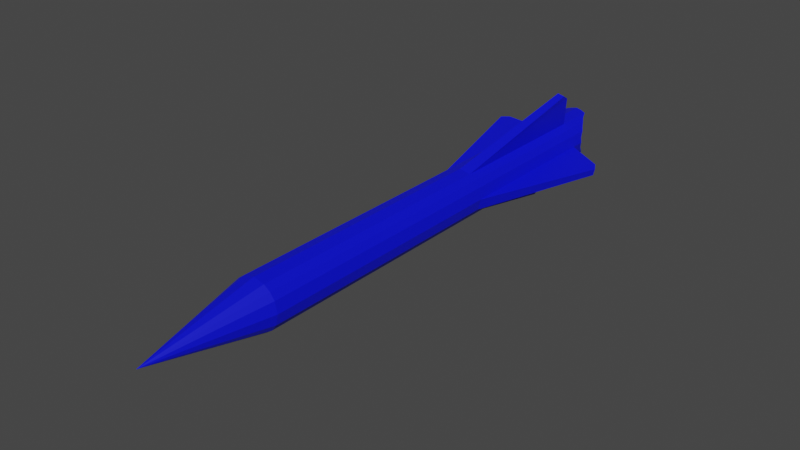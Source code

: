# Source: arrow.blend  (saved by Blender 3.2.14; exported with 4.5.12 LTS)
import bpy
from mathutils import Matrix  # noqa: F401  (used for matrix-valued properties, if any)

bpy.ops.wm.read_factory_settings(use_empty=True)
scene = bpy.context.scene
scene.name = 'Scene'

# ---- materials (node trees are filled in below, after node groups)
mat_material_001 = bpy.data.materials.new('Material.001')
mat_material_001.use_transparent_shadow = False

# ---- material node trees
mat_material_001.use_nodes = True; mat_material_001.node_tree.nodes.clear()
_N = mat_material_001.node_tree.nodes; _L = mat_material_001.node_tree.links
n0 = _N.new('ShaderNodeBsdfPrincipled'); n0.name = 'Principled BSDF'; n0.location = (10, 300)
n0.distribution = 'GGX'
n0.subsurface_method = 'RANDOM_WALK_SKIN'
n0.inputs[0].default_value = (0.0, 0.002463, 0.8, 1.0)
n0.inputs[3].default_value = 1.45
n0.inputs[27].default_value = (0.0, 0.0, 0.0, 1.0)
n0.inputs[28].default_value = 1.0
n1 = _N.new('ShaderNodeOutputMaterial'); n1.name = 'Material Output'; n1.location = (300, 300)
_L.new(n0.outputs[0], n1.inputs[0])
n1.is_active_output = True

# ---- world
world_world = bpy.data.worlds.new('World'); scene.world = world_world
world_world.use_nodes = True; world_world.node_tree.nodes.clear()
_N = world_world.node_tree.nodes; _L = world_world.node_tree.links
n0 = _N.new('ShaderNodeOutputWorld'); n0.name = 'World Output'; n0.location = (300, 300)
n1 = _N.new('ShaderNodeBackground'); n1.name = 'Background'; n1.location = (10, 300)
n1.inputs[0].default_value = (0.05088, 0.05088, 0.05088, 1.0)
_L.new(n1.outputs[0], n0.inputs[0])
n0.is_active_output = True
world_world.color = (0.05088, 0.05088, 0.05088)
world_world.use_sun_shadow = False
world_world.sun_shadow_jitter_overblur = 0.0

# ---- meshes
me_cube_002 = bpy.data.meshes.new('Cube.002')
me_cube_002.from_pydata([(-0.01232, -0.1498, -0.01232), (-0.01232, -0.1498, 0.01232), (-0.01232, 0.1535, -0.01232), (-0.01232, 0.1535, 0.01232), (0.01232, -0.1498, -0.01232), (0.01232, -0.1498, 0.01232), (0.01232, 0.1535, -0.01232), (0.01232, 0.1535, 0.01232), (-0.01232, 0.0, -0.01232), (-0.01742, -0.1498, 0.0), (-0.01232, 0.0, 0.01232), (-0.01742, 0.1535, 4.731e-12), (9.463e-12, 0.1535, -0.01742), (9.463e-12, 0.1535, 0.01742), (0.01742, 0.1535, 4.731e-12), (0.01232, 0.0, -0.01232), (0.01232, 0.0, 0.01232), (0.01742, -0.1498, 0.0), (0.0, -0.1498, -0.01742), (0.0, -0.1498, 0.01742), (0.0, 0.0, 0.01742), (0.0, 0.0, -0.01742), (-0.01558, -0.1498, 0.007792), (0.01742, 0.0, 0.0), (-0.01232, -0.0749, -0.01232), (-0.01742, 0.0, 0.0), (-0.01558, 0.1535, -0.007792), (-0.007792, 0.1535, -0.01558), (0.007792, 0.1535, 0.01558), (0.01558, 0.1535, -0.007792), (0.01232, -0.0749, 0.01232), (0.01558, -0.1498, -0.007792), (0.007792, -0.1498, -0.01558), (-0.007792, -0.1498, 0.01558), (-0.01558, -0.1498, -0.007792), (-0.01232, -0.0749, 0.01232), (-0.01558, 0.1535, 0.007792), (0.007792, 0.1535, -0.01558), (-0.007792, 0.1535, 0.01558), (0.01558, 0.1535, 0.007792), (0.01232, -0.0749, -0.01232), (0.01558, -0.1498, 0.007792), (-0.007792, -0.1498, -0.01558), (0.007792, -0.1498, 0.01558), (9.463e-12, -0.0749, 0.01742), (0.007792, 0.0, 0.01558), (-0.007792, 0.0, 0.01558), (9.463e-12, -0.0749, -0.01742), (-0.007792, 0.0, -0.01558), (0.007792, 0.0, -0.01558), (0.01742, -0.0749, 4.731e-12), (0.01558, 0.0, -0.007792), (0.01558, 0.0, 0.007792), (-0.01742, -0.0749, 4.731e-12), (-0.01558, 0.0, -0.007792), (-0.01558, 0.0, 0.007792), (-0.01558, -0.0749, 0.007792), (-0.01558, -0.0749, -0.007792), (0.01558, -0.0749, -0.007792), (-0.007792, -0.0749, -0.01558), (0.007792, -0.0749, 0.01558), (-0.007792, -0.0749, 0.01558), (0.007792, -0.0749, -0.01558), (0.01558, -0.0749, 0.007792), (1.863e-09, -0.2326, 0.0), (-0.01232, 0.03806, 0.01232), (-0.01395, 0.1535, -0.01006), (-0.01006, 0.1535, -0.01395), (0.01006, 0.1535, 0.01395), (0.01395, 0.1535, -0.01006), (0.01232, 0.03806, -0.01232), (-0.0165, 0.1535, 0.003896), (0.003896, 0.1535, -0.0165), (-0.003896, 0.1535, 0.0165), (0.0165, 0.1535, 0.003896), (0.0165, 0.1535, -0.003896), (0.003896, 0.1535, 0.0165), (-0.003896, 0.1535, -0.0165), (-0.0165, 0.1535, -0.003896), (-0.01742, 0.03806, 4.731e-12), (-0.01232, 0.03806, -0.01232), (-0.01395, 0.1535, 0.01006), (0.01006, 0.1535, -0.01395), (-0.01006, 0.1535, 0.01395), (0.01395, 0.1535, 0.01006), (0.01232, 0.03806, 0.01232), (0.0, 0.03806, 0.01742), (0.0, 0.03806, -0.01742), (0.01742, 0.03806, 4.731e-12), (-0.01558, 0.03806, -0.007792), (0.01558, 0.03806, 0.007792), (0.01558, 0.03806, -0.007792), (0.007792, 0.03806, -0.01558), (-0.007792, 0.03806, -0.01558), (-0.007792, 0.03806, 0.01558), (0.007792, 0.03806, 0.01558), (-0.01558, 0.03806, 0.007792), (-0.0165, 0.03806, 0.003896), (0.003896, 0.03806, 0.0165), (0.01006, 0.03806, 0.01395), (-0.01006, 0.03806, 0.01395), (-0.003896, 0.03806, 0.0165), (-0.003896, 0.03806, -0.0165), (-0.01006, 0.03806, -0.01395), (0.01006, 0.03806, -0.01395), (0.003896, 0.03806, -0.0165), (0.0165, 0.03806, -0.003896), (0.01395, 0.03806, -0.01006), (0.01395, 0.03806, 0.01006), (0.0165, 0.03806, 0.003896), (-0.0165, 0.03806, -0.003896), (-0.01395, 0.03806, -0.01006), (-0.01395, 0.03806, 0.01006), (0.008947, 0.1498, 0.0379), (0.01121, 0.1498, 0.03737), (0.00668, 0.1498, 0.03844), (0.007314, 0.1435, 0.04208), (0.01228, 0.1435, 0.04091), (0.009796, 0.1435, 0.0415), (0.03793, 0.1498, -0.008955), (0.03739, 0.1498, -0.01122), (0.03846, 0.1498, -0.006688), (0.04211, 0.1435, -0.007322), (0.04094, 0.1435, -0.01229), (0.04152, 0.1435, -0.009804), (-0.03793, 0.1498, 0.008951), (-0.03846, 0.1498, 0.006685), (-0.04211, 0.1435, 0.007319), (-0.04094, 0.1435, 0.01228), (-0.03739, 0.1498, 0.01122), (-0.04153, 0.1435, 0.009801), (-0.008952, 0.1498, -0.03792), (-0.01122, 0.1498, -0.03738), (-0.006685, 0.1498, -0.03845), (-0.007319, 0.1435, -0.0421), (-0.01228, 0.1435, -0.04093), (-0.0098, 0.1435, -0.04151), (-0.01395, 0.1701, -0.01006), (-0.01232, 0.1731, -0.01232), (-0.01006, 0.1766, -0.01395), (0.01006, 0.1766, 0.01395), (0.01232, 0.1731, 0.01232), (0.01395, 0.1701, -0.01006), (0.01232, 0.1731, -0.01232), (-0.0165, 0.1648, 0.003896), (-0.01742, 0.164, 5.574e-09), (0.003896, 0.1837, -0.0165), (9.463e-12, 0.1837, -0.01742), (-0.003896, 0.1837, 0.0165), (9.463e-12, 0.1837, 0.01742), (0.0165, 0.1648, 0.003896), (0.01742, 0.164, 5.574e-09), (0.0165, 0.1648, -0.003896), (0.01558, 0.1677, -0.007792), (0.003896, 0.1837, 0.0165), (0.007792, 0.1823, 0.01558), (-0.003896, 0.1837, -0.0165), (-0.007792, 0.1823, -0.01558), (-0.0165, 0.1648, -0.003896), (-0.01558, 0.1677, -0.007792), (-0.01395, 0.1701, 0.01006), (-0.01558, 0.1677, 0.007792), (0.01006, 0.1766, -0.01395), (0.007792, 0.1823, -0.01558), (-0.01006, 0.1766, 0.01395), (-0.007792, 0.1823, 0.01558), (0.01395, 0.1701, 0.01006), (0.01558, 0.1677, 0.007792), (-0.01232, 0.1731, 0.01232)], [], [(112, 65, 3, 81), (9, 22, 56, 53), (63, 30, 5, 41), (0, 34, 57, 24), (62, 40, 4, 32), (61, 35, 1, 33), (60, 44, 19, 43), (59, 47, 18, 42), (111, 89, 26, 66), (17, 64, 31), (34, 9, 53, 57), (58, 50, 17, 31), (24, 57, 54, 8), (66, 26, 159, 137), (22, 1, 35, 56), (110, 79, 11, 78), (57, 53, 25, 54), (56, 35, 10, 55), (53, 56, 55, 25), (90, 108, 85, 16, 52), (70, 107, 91, 51, 15), (91, 106, 88, 23, 51), (87, 105, 92, 49, 21), (40, 58, 31, 4), (15, 51, 58, 40), (51, 23, 50, 58), (92, 104, 70, 15, 49), (80, 103, 93, 48, 8), (93, 102, 87, 21, 48), (86, 101, 94, 46, 20), (24, 59, 42, 0), (8, 48, 59, 24), (48, 21, 47, 59), (94, 100, 65, 10, 46), (85, 99, 95, 45, 16), (95, 98, 86, 20, 45), (97, 79, 25, 55, 96), (30, 60, 43, 5), (16, 45, 60, 30), (45, 20, 44, 60), (44, 61, 33, 19), (20, 46, 61, 44), (46, 10, 35, 61), (47, 62, 32, 18), (21, 49, 62, 47), (49, 15, 40, 62), (50, 63, 41, 17), (23, 52, 63, 50), (52, 16, 30, 63), (79, 97, 130, 127), (111, 80, 8, 54, 89), (9, 64, 22), (41, 64, 17), (34, 64, 9), (5, 64, 41), (0, 64, 34), (43, 64, 5), (42, 64, 0), (19, 64, 43), (18, 64, 42), (33, 64, 19), (32, 64, 18), (1, 64, 33), (4, 64, 32), (22, 64, 1), (31, 64, 4), (11, 79, 127, 126), (112, 96, 55, 10, 65), (13, 86, 116, 115), (98, 95, 117, 118), (7, 68, 99, 85), (68, 28, 95, 99), (38, 83, 100, 94), (83, 3, 65, 100), (13, 73, 101, 86), (73, 38, 94, 101), (93, 27, 132, 135), (87, 102, 136, 134), (2, 67, 103, 80), (67, 27, 93, 103), (37, 82, 104, 92), (82, 6, 70, 104), (12, 72, 105, 87), (72, 37, 92, 105), (14, 88, 122, 121), (29, 75, 119, 120), (6, 69, 107, 70), (69, 29, 91, 107), (39, 84, 108, 90), (84, 7, 85, 108), (14, 74, 109, 88), (74, 39, 90, 109), (89, 110, 78, 26), (88, 109, 90, 52, 23), (80, 111, 66, 2), (110, 89, 54, 25, 79), (96, 112, 81, 36), (114, 113, 118, 117), (113, 115, 116, 118), (28, 76, 113, 114), (86, 98, 118, 116), (76, 13, 115, 113), (95, 28, 114, 117), (120, 119, 124, 123), (119, 121, 122, 124), (88, 106, 124, 122), (75, 14, 121, 119), (91, 29, 120, 123), (106, 91, 123, 124), (130, 128, 129, 125), (127, 130, 125, 126), (36, 71, 125, 129), (96, 36, 129, 128), (71, 11, 126, 125), (97, 96, 128, 130), (132, 131, 136, 135), (131, 133, 134, 136), (77, 12, 133, 131), (102, 93, 135, 136), (12, 87, 134, 133), (27, 77, 131, 132), (145, 151, 152, 158), (82, 37, 163, 162), (27, 67, 139, 157), (83, 38, 165, 164), (81, 3, 168, 160), (28, 68, 140, 155), (84, 39, 167, 166), (6, 82, 162, 143), (29, 69, 142, 153), (3, 83, 164, 168), (7, 84, 166, 141), (71, 36, 161, 144), (11, 71, 144, 145), (37, 72, 146, 163), (75, 29, 153, 152), (72, 12, 147, 146), (38, 73, 148, 165), (76, 28, 155, 154), (73, 13, 149, 148), (39, 74, 150, 167), (2, 66, 137, 138), (77, 27, 157, 156), (74, 14, 151, 150), (14, 75, 152, 151), (67, 2, 138, 139), (13, 76, 154, 149), (68, 7, 141, 140), (12, 77, 156, 147), (69, 6, 143, 142), (78, 11, 145, 158), (26, 78, 158, 159), (36, 81, 160, 161), (154, 148, 149), (155, 165, 148, 154), (140, 164, 165, 155), (141, 168, 164, 140), (166, 160, 168, 141), (167, 161, 160, 166), (150, 144, 161, 167), (151, 145, 144, 150), (158, 152, 153, 159), (159, 153, 142, 137), (137, 142, 143, 138), (138, 143, 162, 139), (139, 162, 163, 157), (157, 163, 146, 156), (156, 146, 147)])
_uv = me_cube_002.uv_layers.new(name='UVMap')
_uv.uv.foreach_set('vector', [0.5938, 0.2188, 0.625, 0.2188, 0.625, 0.25, 0.5938, 0.25, 0.5, 0.0, 0.5625, 0.0, 0.5625, 0.0625, 0.5, 0.0625, 0.5625, 0.6875, 0.625, 0.6875, 0.625, 0.75, 0.5625, 0.75, 0.375, 0.0, 0.4375, 0.0, 0.4375, 0.0625, 0.375, 0.0625, 0.3125, 0.6875, 0.375, 0.6875, 0.375, 0.75, 0.3125, 0.75, 0.8125, 0.6875, 0.875, 0.6875, 0.875, 0.75, 0.8125, 0.75, 0.6875, 0.6875, 0.75, 0.6875, 0.75, 0.75, 0.6875, 0.75, 0.1875, 0.6875, 0.25, 0.6875, 0.25, 0.75, 0.1875, 0.75, 0.4062, 0.2188, 0.4375, 0.2188, 0.4375, 0.25, 0.4062, 0.25, 0.5, 0.75, 0.5, 0.875, 0.4375, 0.75, 0.4375, 0.0, 0.5, 0.0, 0.5, 0.0625, 0.4375, 0.0625, 0.4375, 0.6875, 0.5, 0.6875, 0.5, 0.75, 0.4375, 0.75, 0.375, 0.0625, 0.4375, 0.0625, 0.4375, 0.125, 0.375, 0.125, 0.4062, 0.25, 0.4375, 0.25, 0.4375, 0.25, 0.4062, 0.25, 0.5625, 0.0, 0.625, 0.0, 0.625, 0.0625, 0.5625, 0.0625, 0.4688, 0.2188, 0.5, 0.2188, 0.5, 0.25, 0.4688, 0.25, 0.4375, 0.0625, 0.5, 0.0625, 0.5, 0.125, 0.4375, 0.125, 0.5625, 0.0625, 0.625, 0.0625, 0.625, 0.125, 0.5625, 0.125, 0.5, 0.0625, 0.5625, 0.0625, 0.5625, 0.125, 0.5, 0.125, 0.5625, 0.5312, 0.5938, 0.5312, 0.625, 0.5312, 0.625, 0.625, 0.5625, 0.625, 0.375, 0.5312, 0.4062, 0.5312, 0.4375, 0.5312, 0.4375, 0.625, 0.375, 0.625, 0.4375, 0.5312, 0.4688, 0.5312, 0.5, 0.5312, 0.5, 0.625, 0.4375, 0.625, 0.25, 0.5312, 0.2812, 0.5312, 0.3125, 0.5312, 0.3125, 0.625, 0.25, 0.625, 0.375, 0.6875, 0.4375, 0.6875, 0.4375, 0.75, 0.375, 0.75, 0.375, 0.625, 0.4375, 0.625, 0.4375, 0.6875, 0.375, 0.6875, 0.4375, 0.625, 0.5, 0.625, 0.5, 0.6875, 0.4375, 0.6875, 0.3125, 0.5312, 0.3438, 0.5312, 0.375, 0.5312, 0.375, 0.625, 0.3125, 0.625, 0.125, 0.5312, 0.1562, 0.5312, 0.1875, 0.5312, 0.1875, 0.625, 0.125, 0.625, 0.1875, 0.5312, 0.2188, 0.5312, 0.25, 0.5312, 0.25, 0.625, 0.1875, 0.625, 0.75, 0.5312, 0.7812, 0.5312, 0.8125, 0.5312, 0.8125, 0.625, 0.75, 0.625, 0.125, 0.6875, 0.1875, 0.6875, 0.1875, 0.75, 0.125, 0.75, 0.125, 0.625, 0.1875, 0.625, 0.1875, 0.6875, 0.125, 0.6875, 0.1875, 0.625, 0.25, 0.625, 0.25, 0.6875, 0.1875, 0.6875, 0.8125, 0.5312, 0.8438, 0.5312, 0.875, 0.5312, 0.875, 0.625, 0.8125, 0.625, 0.625, 0.5312, 0.6562, 0.5312, 0.6875, 0.5312, 0.6875, 0.625, 0.625, 0.625, 0.6875, 0.5312, 0.7188, 0.5312, 0.75, 0.5312, 0.75, 0.625, 0.6875, 0.625, 0.5312, 0.2188, 0.5, 0.2188, 0.5, 0.125, 0.5625, 0.125, 0.5625, 0.2188, 0.625, 0.6875, 0.6875, 0.6875, 0.6875, 0.75, 0.625, 0.75, 0.625, 0.625, 0.6875, 0.625, 0.6875, 0.6875, 0.625, 0.6875, 0.6875, 0.625, 0.75, 0.625, 0.75, 0.6875, 0.6875, 0.6875, 0.75, 0.6875, 0.8125, 0.6875, 0.8125, 0.75, 0.75, 0.75, 0.75, 0.625, 0.8125, 0.625, 0.8125, 0.6875, 0.75, 0.6875, 0.8125, 0.625, 0.875, 0.625, 0.875, 0.6875, 0.8125, 0.6875, 0.25, 0.6875, 0.3125, 0.6875, 0.3125, 0.75, 0.25, 0.75, 0.25, 0.625, 0.3125, 0.625, 0.3125, 0.6875, 0.25, 0.6875, 0.3125, 0.625, 0.375, 0.625, 0.375, 0.6875, 0.3125, 0.6875, 0.5, 0.6875, 0.5625, 0.6875, 0.5625, 0.75, 0.5, 0.75, 0.5, 0.625, 0.5625, 0.625, 0.5625, 0.6875, 0.5, 0.6875, 0.5625, 0.625, 0.625, 0.625, 0.625, 0.6875, 0.5625, 0.6875, 0.5, 0.2188, 0.5312, 0.2188, 0.5312, 0.2188, 0.5, 0.2188, 0.4062, 0.2188, 0.375, 0.2188, 0.375, 0.125, 0.4375, 0.125, 0.4375, 0.2188, 0.5, 1.0, 0.5, 0.875, 0.5625, 1.0, 0.5625, 0.75, 0.5, 0.875, 0.5, 0.75, 0.4375, 1.0, 0.5, 0.875, 0.5, 1.0, 0.625, 0.75, 0.5, 0.875, 0.5625, 0.75, 0.375, 1.0, 0.5, 0.875, 0.4375, 1.0, 0.625, 0.8125, 0.5, 0.875, 0.625, 0.75, 0.375, 0.9375, 0.5, 0.875, 0.375, 1.0, 0.625, 0.875, 0.5, 0.875, 0.625, 0.8125, 0.375, 0.875, 0.5, 0.875, 0.375, 0.9375, 0.625, 0.9375, 0.5, 0.875, 0.625, 0.875, 0.375, 0.8125, 0.5, 0.875, 0.375, 0.875, 0.625, 1.0, 0.5, 0.875, 0.625, 0.9375, 0.375, 0.75, 0.5, 0.875, 0.375, 0.8125, 0.5625, 1.0, 0.5, 0.875, 0.625, 1.0, 0.4375, 0.75, 0.5, 0.875, 0.375, 0.75, 0.5, 0.25, 0.5, 0.2188, 0.5, 0.2188, 0.5, 0.25, 0.5938, 0.2188, 0.5625, 0.2188, 0.5625, 0.125, 0.625, 0.125, 0.625, 0.2188, 0.75, 0.5, 0.75, 0.5312, 0.75, 0.5312, 0.75, 0.5, 0.7188, 0.5312, 0.6875, 0.5312, 0.6875, 0.5312, 0.7188, 0.5312, 0.625, 0.5, 0.6562, 0.5, 0.6562, 0.5312, 0.625, 0.5312, 0.6562, 0.5, 0.6875, 0.5, 0.6875, 0.5312, 0.6562, 0.5312, 0.8125, 0.5, 0.8438, 0.5, 0.8438, 0.5312, 0.8125, 0.5312, 0.8438, 0.5, 0.875, 0.5, 0.875, 0.5312, 0.8438, 0.5312, 0.75, 0.5, 0.7812, 0.5, 0.7812, 0.5312, 0.75, 0.5312, 0.7812, 0.5, 0.8125, 0.5, 0.8125, 0.5312, 0.7812, 0.5312, 0.1875, 0.5312, 0.1875, 0.5, 0.1875, 0.5, 0.1875, 0.5312, 0.25, 0.5312, 0.2188, 0.5312, 0.2188, 0.5312, 0.25, 0.5312, 0.125, 0.5, 0.1562, 0.5, 0.1562, 0.5312, 0.125, 0.5312, 0.1562, 0.5, 0.1875, 0.5, 0.1875, 0.5312, 0.1562, 0.5312, 0.3125, 0.5, 0.3438, 0.5, 0.3438, 0.5312, 0.3125, 0.5312, 0.3438, 0.5, 0.375, 0.5, 0.375, 0.5312, 0.3438, 0.5312, 0.25, 0.5, 0.2812, 0.5, 0.2812, 0.5312, 0.25, 0.5312, 0.2812, 0.5, 0.3125, 0.5, 0.3125, 0.5312, 0.2812, 0.5312, 0.5, 0.5, 0.5, 0.5312, 0.5, 0.5312, 0.5, 0.5, 0.4375, 0.5, 0.4688, 0.5, 0.4688, 0.5, 0.4375, 0.5, 0.375, 0.5, 0.4062, 0.5, 0.4062, 0.5312, 0.375, 0.5312, 0.4062, 0.5, 0.4375, 0.5, 0.4375, 0.5312, 0.4062, 0.5312, 0.5625, 0.5, 0.5938, 0.5, 0.5938, 0.5312, 0.5625, 0.5312, 0.5938, 0.5, 0.625, 0.5, 0.625, 0.5312, 0.5938, 0.5312, 0.5, 0.5, 0.5312, 0.5, 0.5312, 0.5312, 0.5, 0.5312, 0.5312, 0.5, 0.5625, 0.5, 0.5625, 0.5312, 0.5312, 0.5312, 0.4375, 0.2188, 0.4688, 0.2188, 0.4688, 0.25, 0.4375, 0.25, 0.5, 0.5312, 0.5312, 0.5312, 0.5625, 0.5312, 0.5625, 0.625, 0.5, 0.625, 0.375, 0.2188, 0.4062, 0.2188, 0.4062, 0.25, 0.375, 0.25, 0.4688, 0.2188, 0.4375, 0.2188, 0.4375, 0.125, 0.5, 0.125, 0.5, 0.2188, 0.5625, 0.2188, 0.5938, 0.2188, 0.5938, 0.25, 0.5625, 0.25, 0.6875, 0.5, 0.7188, 0.5, 0.7188, 0.5312, 0.6875, 0.5312, 0.7188, 0.5, 0.75, 0.5, 0.75, 0.5312, 0.7188, 0.5312, 0.625, 0.4375, 0.625, 0.4062, 0.625, 0.4062, 0.625, 0.4375, 0.75, 0.5312, 0.7188, 0.5312, 0.7188, 0.5312, 0.75, 0.5312, 0.625, 0.4062, 0.625, 0.375, 0.625, 0.375, 0.625, 0.4062, 0.6875, 0.5312, 0.6875, 0.5, 0.6875, 0.5, 0.6875, 0.5312, 0.4375, 0.5, 0.4688, 0.5, 0.4688, 0.5312, 0.4375, 0.5312, 0.4688, 0.5, 0.5, 0.5, 0.5, 0.5312, 0.4688, 0.5312, 0.5, 0.5312, 0.4688, 0.5312, 0.4688, 0.5312, 0.5, 0.5312, 0.4688, 0.5, 0.5, 0.5, 0.5, 0.5, 0.4688, 0.5, 0.4375, 0.5312, 0.4375, 0.5, 0.4375, 0.5, 0.4375, 0.5312, 0.4688, 0.5312, 0.4375, 0.5312, 0.4375, 0.5312, 0.4688, 0.5312, 0.5312, 0.2188, 0.5625, 0.2188, 0.5625, 0.25, 0.5312, 0.25, 0.5, 0.2188, 0.5312, 0.2188, 0.5312, 0.25, 0.5, 0.25, 0.5625, 0.25, 0.5312, 0.25, 0.5312, 0.25, 0.5625, 0.25, 0.5625, 0.2188, 0.5625, 0.25, 0.5625, 0.25, 0.5625, 0.2188, 0.5312, 0.25, 0.5, 0.25, 0.5, 0.25, 0.5312, 0.25, 0.5312, 0.2188, 0.5625, 0.2188, 0.5625, 0.2188, 0.5312, 0.2188, 0.1875, 0.5, 0.2188, 0.5, 0.2188, 0.5312, 0.1875, 0.5312, 0.2188, 0.5, 0.25, 0.5, 0.25, 0.5312, 0.2188, 0.5312, 0.375, 0.3438, 0.375, 0.375, 0.375, 0.375, 0.375, 0.3438, 0.2188, 0.5312, 0.1875, 0.5312, 0.1875, 0.5312, 0.2188, 0.5312, 0.25, 0.5, 0.25, 0.5312, 0.25, 0.5312, 0.25, 0.5, 0.375, 0.3125, 0.375, 0.3438, 0.375, 0.3438, 0.375, 0.3125, 0.5, 0.25, 0.5, 0.5, 0.4688, 0.5, 0.4688, 0.25, 0.3438, 0.5, 0.3125, 0.5, 0.3125, 0.5, 0.3438, 0.5, 0.1875, 0.5, 0.1562, 0.5, 0.1562, 0.5, 0.1875, 0.5, 0.8438, 0.5, 0.8125, 0.5, 0.8125, 0.5, 0.8438, 0.5, 0.5938, 0.25, 0.625, 0.25, 0.625, 0.25, 0.5938, 0.25, 0.6875, 0.5, 0.6562, 0.5, 0.6562, 0.5, 0.6875, 0.5, 0.5938, 0.5, 0.5625, 0.5, 0.5625, 0.5, 0.5938, 0.5, 0.375, 0.5, 0.3438, 0.5, 0.3438, 0.5, 0.375, 0.5, 0.4375, 0.5, 0.4062, 0.5, 0.4062, 0.5, 0.4375, 0.5, 0.875, 0.5, 0.8438, 0.5, 0.8438, 0.5, 0.875, 0.5, 0.625, 0.5, 0.5938, 0.5, 0.5938, 0.5, 0.625, 0.5, 0.5312, 0.25, 0.5625, 0.25, 0.5625, 0.25, 0.5312, 0.25, 0.5, 0.25, 0.5312, 0.25, 0.5312, 0.25, 0.5, 0.25, 0.3125, 0.5, 0.2812, 0.5, 0.2812, 0.5, 0.3125, 0.5, 0.4688, 0.5, 0.4375, 0.5, 0.4375, 0.5, 0.4688, 0.5, 0.2812, 0.5, 0.25, 0.5, 0.25, 0.5, 0.2812, 0.5, 0.8125, 0.5, 0.7812, 0.5, 0.7812, 0.5, 0.8125, 0.5, 0.625, 0.4062, 0.625, 0.4375, 0.625, 0.4375, 0.625, 0.4062, 0.7812, 0.5, 0.75, 0.5, 0.75, 0.5, 0.7812, 0.5, 0.5625, 0.5, 0.5312, 0.5, 0.5312, 0.5, 0.5625, 0.5, 0.375, 0.25, 0.4062, 0.25, 0.4062, 0.25, 0.375, 0.25, 0.375, 0.3438, 0.375, 0.3125, 0.375, 0.3125, 0.375, 0.3438, 0.5312, 0.5, 0.5, 0.5, 0.5, 0.5, 0.5312, 0.5, 0.5, 0.5, 0.4688, 0.5, 0.4688, 0.5, 0.5, 0.5, 0.1562, 0.5, 0.125, 0.5, 0.125, 0.5, 0.1562, 0.5, 0.625, 0.375, 0.625, 0.4062, 0.625, 0.4062, 0.625, 0.375, 0.6562, 0.5, 0.625, 0.5, 0.625, 0.5, 0.6562, 0.5, 0.375, 0.375, 0.375, 0.3438, 0.375, 0.3438, 0.375, 0.375, 0.4062, 0.5, 0.375, 0.5, 0.375, 0.5, 0.4062, 0.5, 0.4688, 0.25, 0.5, 0.25, 0.5, 0.25, 0.4688, 0.25, 0.4375, 0.25, 0.4688, 0.25, 0.4688, 0.25, 0.4375, 0.25, 0.5625, 0.25, 0.5938, 0.25, 0.5938, 0.25, 0.5625, 0.25, 0.625, 0.4062, 0.625, 0.3438, 0.625, 0.375, 0.625, 0.4375, 0.625, 0.3125, 0.625, 0.3438, 0.625, 0.4062, 0.625, 0.4688, 0.625, 0.2812, 0.625, 0.3125, 0.625, 0.4375, 0.625, 0.5, 0.625, 0.25, 0.625, 0.2812, 0.625, 0.4688, 0.5938, 0.5, 0.5938, 0.25, 0.625, 0.25, 0.625, 0.5, 0.5625, 0.5, 0.5625, 0.25, 0.5938, 0.25, 0.5938, 0.5, 0.5312, 0.5, 0.5312, 0.25, 0.5625, 0.25, 0.5625, 0.5, 0.5, 0.5, 0.5, 0.25, 0.5312, 0.25, 0.5312, 0.5, 0.4688, 0.25, 0.4688, 0.5, 0.4375, 0.5, 0.4375, 0.25, 0.4375, 0.25, 0.4375, 0.5, 0.4062, 0.5, 0.4062, 0.25, 0.4062, 0.25, 0.4062, 0.5, 0.375, 0.5, 0.375, 0.25, 0.375, 0.25, 0.375, 0.5, 0.375, 0.4688, 0.375, 0.2812, 0.375, 0.2812, 0.375, 0.4688, 0.375, 0.4375, 0.375, 0.3125, 0.375, 0.3125, 0.375, 0.4375, 0.375, 0.4062, 0.375, 0.3438, 0.375, 0.3438, 0.375, 0.4062, 0.375, 0.375])
me_cube_002.materials.append(mat_material_001)
me_cube_002.update()

# ---- objects
ob_arrow = bpy.data.objects.new('Arrow', me_cube_002)

# ---- transforms, parenting, visibility, modifiers, constraints
ob_arrow.location = (0.0, 0.0, 0.0)

# ---- collection membership
scene.collection.objects.link(ob_arrow)

# ---- scene / render settings (as saved in the file)
scene.frame_start = 1; scene.frame_end = 250; scene.frame_set(3)
scene.render.engine = 'BLENDER_EEVEE_NEXT'
scene.cycles.sampling_pattern = 'TABULATED_SOBOL'
scene.cycles.use_light_tree = False
scene.view_settings.view_transform = 'Filmic'
bpy.context.view_layer.update()

# ---- added for rendering (the .blend has no active camera and no usable light): camera, sun
cam_auto = bpy.data.cameras.new('AutoCamera')
cam_auto.lens = 50.0
cam_auto.sensor_width = 36.0
cam_auto.clip_end = 1000.0
ob_auto_camera = bpy.data.objects.new('AutoCamera', cam_auto)
scene.collection.objects.link(ob_auto_camera)
ob_auto_camera.location = (0.40064, -0.50525, 0.320505)
ob_auto_camera.rotation_euler = (1.09748, -7.21219e-08, 0.694738)
scene.camera = ob_auto_camera
light_auto_sun = bpy.data.lights.new('AutoSun', 'SUN')
light_auto_sun.energy = 3.0
light_auto_sun.angle = 0.0523599
ob_auto_sun = bpy.data.objects.new('AutoSun', light_auto_sun)
scene.collection.objects.link(ob_auto_sun)
ob_auto_sun.rotation_euler = (0.872665, 0.174533, 0.523599)
bpy.context.view_layer.update()
